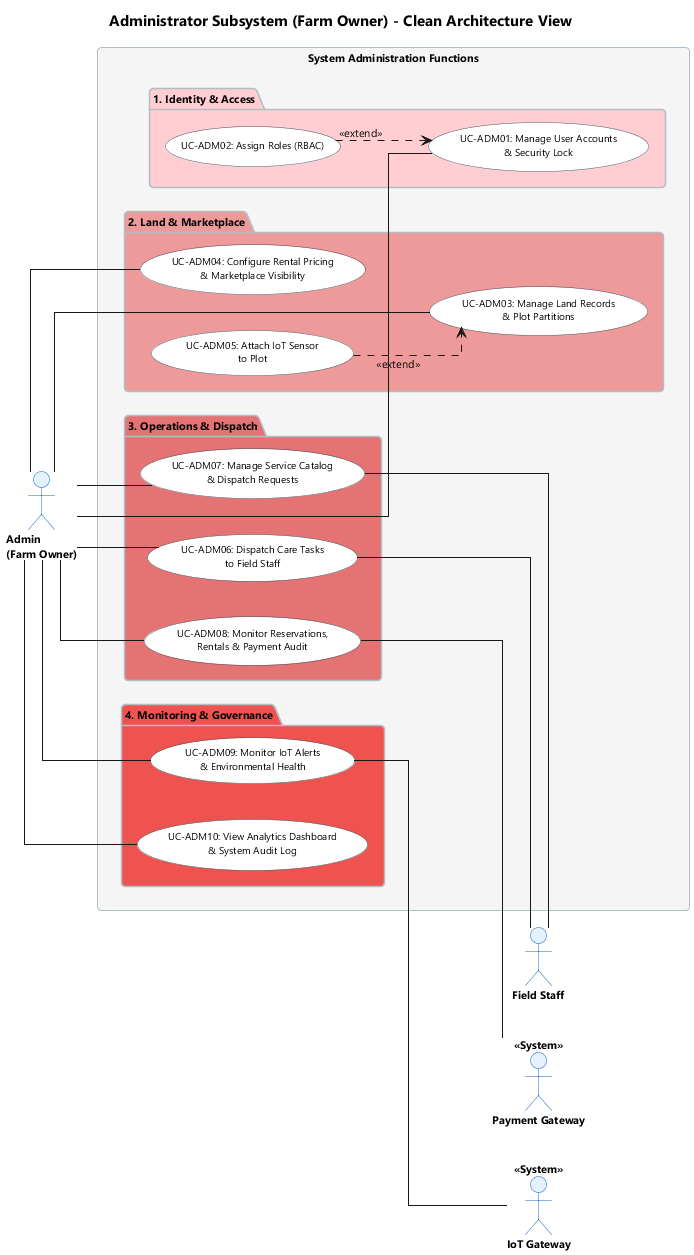

The diagram above was rendered by PlantUML. Its source (embedded in the PNG):
@startuml 05_Admin_Subsystem

skinparam shadowing false
skinparam roundcorner 8
skinparam defaultFontName "Segoe UI"
skinparam defaultFontSize 11
skinparam titleFontSize 15
skinparam titleFontStyle bold
skinparam linetype ortho
left to right direction

skinparam actor {
  BackgroundColor #E3F2FD
  BorderColor #1565C0
  FontSize 11
  FontStyle bold
}
skinparam usecase {
  BackgroundColor #FFFFFF
  BorderColor #455A64
  FontSize 10
}
skinparam package {
  BackgroundColor #F5F5F5
  BorderColor #B0BEC5
  FontStyle bold
}

title Administrator Subsystem (Farm Owner) - Clean Architecture View

actor "Admin\n(Farm Owner)" as AD

rectangle "System Administration Functions" {

  package "1. Identity & Access" #FFCDD2 {
    usecase "UC-ADM01: Manage User Accounts\n& Security Lock" as A01
    usecase "UC-ADM02: Assign Roles (RBAC)" as A02
  }

  package "2. Land & Marketplace" #EF9A9A {
    usecase "UC-ADM03: Manage Land Records\n& Plot Partitions" as A03
    usecase "UC-ADM04: Configure Rental Pricing\n& Marketplace Visibility" as A04
    usecase "UC-ADM05: Attach IoT Sensor\nto Plot" as A05
  }

  package "3. Operations & Dispatch" #E57373 {
    usecase "UC-ADM06: Dispatch Care Tasks\nto Field Staff" as A06
    usecase "UC-ADM07: Manage Service Catalog\n& Dispatch Requests" as A07
    usecase "UC-ADM08: Monitor Reservations,\nRentals & Payment Audit" as A08
  }

  package "4. Monitoring & Governance" #EF5350 {
    usecase "UC-ADM09: Monitor IoT Alerts\n& Environmental Health" as A09
    usecase "UC-ADM10: View Analytics Dashboard\n& System Audit Log" as A10
  }
}

' Supporting Actors (Right)
actor "Field Staff" as CVLD
actor "Payment Gateway" as PAY <<System>>
actor "IoT Gateway" as IOT <<System>>

' Primary Actor Associations
AD -- A01
AD -- A03
AD -- A04
AD -- A06
AD -- A07
AD -- A08
AD -- A09
AD -- A10

' UML 2.5 Behavioral Sub-flows
A02 ..> A01 : <<extend>>
A05 ..> A03 : <<extend>>

' Supporting Connections
A06 -- CVLD
A07 -- CVLD
A08 -- PAY
A09 -- IOT

@enduml